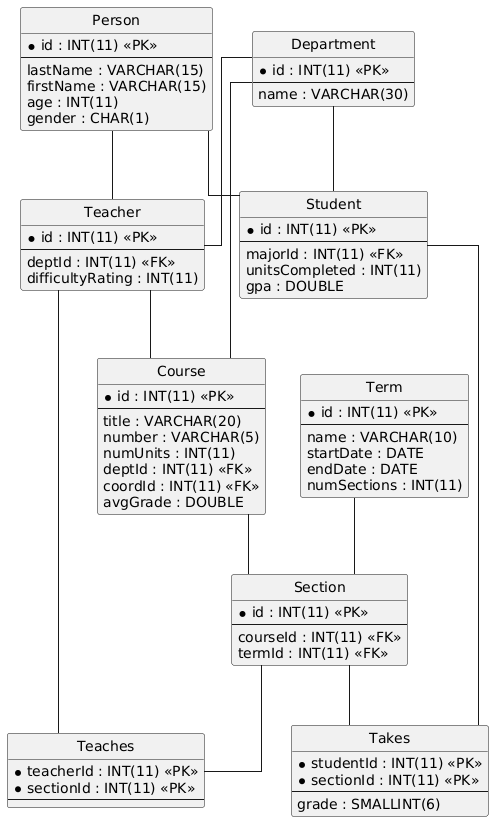

The diagram above was rendered by PlantUML. Its source (embedded in the PNG):
@startuml
hide circle
skinparam linetype ortho

entity "Department" as Department {
  * id : INT(11) <<PK>>
  --
  name : VARCHAR(30)
}

entity "Person" as Person {
  * id : INT(11) <<PK>>
  --
  lastName : VARCHAR(15)
  firstName : VARCHAR(15)
  age : INT(11)
  gender : CHAR(1)
}

entity "Student" as Student {
  * id : INT(11) <<PK>>
  --
  majorId : INT(11) <<FK>>
  unitsCompleted : INT(11)
  gpa : DOUBLE
}

entity "Teacher" as Teacher {
  * id : INT(11) <<PK>>
  --
  deptId : INT(11) <<FK>>
  difficultyRating : INT(11)
}

entity "Course" as Course {
  * id : INT(11) <<PK>>
  --
  title : VARCHAR(20)
  number : VARCHAR(5)
  numUnits : INT(11)
  deptId : INT(11) <<FK>>
  coordId : INT(11) <<FK>>
  avgGrade : DOUBLE
}

entity "Term" as Term {
  * id : INT(11) <<PK>>
  --
  name : VARCHAR(10)
  startDate : DATE
  endDate : DATE
  numSections : INT(11)
}

entity "Section" as Section {
  * id : INT(11) <<PK>>
  --
  courseId : INT(11) <<FK>>
  termId : INT(11) <<FK>>
}

entity "Teaches" as Teaches {
  * teacherId : INT(11) <<PK>>
  * sectionId : INT(11) <<PK>>
  --
}

entity "Takes" as Takes {
  * studentId : INT(11) <<PK>>
  * sectionId : INT(11) <<PK>>
  --
  grade : SMALLINT(6)
}

Person -- Student
Department -- Student
Person -- Teacher
Department -- Teacher
Department -- Course
Teacher -- Course
Course -- Section
Term -- Section
Teacher -- Teaches
Section -- Teaches
Student -- Takes
Section -- Takes
@enduml